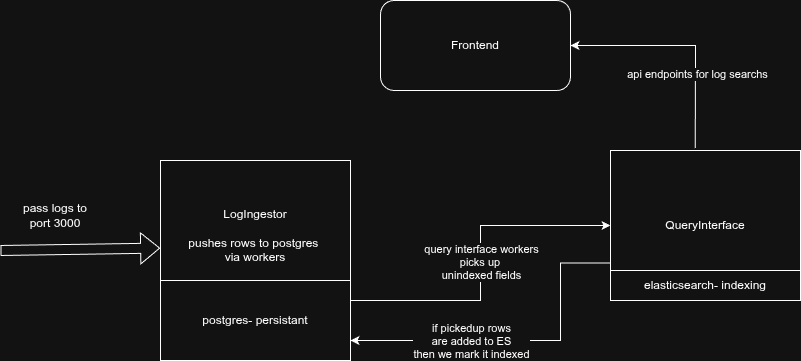

The diagram above was exported from draw.io. Its source (the exported page's mxGraphModel, read from the mxfile embedded in the PNG):
<mxGraphModel dx="1034" dy="1690" grid="1" gridSize="10" guides="1" tooltips="1" connect="1" arrows="1" fold="1" page="1" pageScale="1" pageWidth="850" pageHeight="1100" math="0" shadow="0">
  <root>
    <mxCell id="0" />
    <mxCell id="1" parent="0" />
    <mxCell id="_IBxtysYAR38Ffj8XfBb-10" style="edgeStyle=orthogonalEdgeStyle;rounded=0;orthogonalLoop=1;jettySize=auto;html=1;entryX=0;entryY=0.5;entryDx=0;entryDy=0;exitX=1;exitY=0.25;exitDx=0;exitDy=0;" parent="1" source="_IBxtysYAR38Ffj8XfBb-5" target="_IBxtysYAR38Ffj8XfBb-8" edge="1">
      <mxGeometry relative="1" as="geometry" />
    </mxCell>
    <mxCell id="c-JM1Q2Tn9RiSMzcHQsv-1" value="query interface workers&lt;div&gt;picks up&amp;nbsp;&lt;/div&gt;&lt;div&gt;unindexed fields&lt;/div&gt;" style="edgeLabel;html=1;align=center;verticalAlign=middle;resizable=0;points=[];" parent="_IBxtysYAR38Ffj8XfBb-10" vertex="1" connectable="0">
      <mxGeometry x="0.1432" relative="1" as="geometry">
        <mxPoint y="22" as="offset" />
      </mxGeometry>
    </mxCell>
    <mxCell id="_IBxtysYAR38Ffj8XfBb-3" value="LogIngestor&lt;div&gt;&lt;br&gt;&lt;/div&gt;&lt;div&gt;pushes rows to postgres&amp;nbsp;&lt;/div&gt;&lt;div&gt;via workers&lt;/div&gt;" style="rounded=0;whiteSpace=wrap;html=1;" parent="1" vertex="1">
      <mxGeometry x="260" y="140" width="190" height="150" as="geometry" />
    </mxCell>
    <mxCell id="_IBxtysYAR38Ffj8XfBb-5" value="postgres- persistant" style="rounded=0;whiteSpace=wrap;html=1;" parent="1" vertex="1">
      <mxGeometry x="260" y="260" width="190" height="80" as="geometry" />
    </mxCell>
    <mxCell id="_IBxtysYAR38Ffj8XfBb-11" value="" style="group" parent="1" vertex="1" connectable="0">
      <mxGeometry x="710" y="130" width="190" height="150" as="geometry" />
    </mxCell>
    <mxCell id="_IBxtysYAR38Ffj8XfBb-8" value="QueryInterface" style="rounded=0;whiteSpace=wrap;html=1;" parent="_IBxtysYAR38Ffj8XfBb-11" vertex="1">
      <mxGeometry width="190" height="150" as="geometry" />
    </mxCell>
    <mxCell id="_IBxtysYAR38Ffj8XfBb-9" value="elasticsearch-&amp;nbsp;&lt;span style=&quot;background-color: transparent; color: light-dark(rgb(0, 0, 0), rgb(255, 255, 255));&quot;&gt;indexing&lt;/span&gt;" style="rounded=0;whiteSpace=wrap;html=1;" parent="_IBxtysYAR38Ffj8XfBb-11" vertex="1">
      <mxGeometry y="120" width="190" height="30" as="geometry" />
    </mxCell>
    <mxCell id="c-JM1Q2Tn9RiSMzcHQsv-2" style="edgeStyle=orthogonalEdgeStyle;rounded=0;orthogonalLoop=1;jettySize=auto;html=1;exitX=0;exitY=0.75;exitDx=0;exitDy=0;entryX=1;entryY=0.75;entryDx=0;entryDy=0;" parent="1" source="_IBxtysYAR38Ffj8XfBb-8" target="_IBxtysYAR38Ffj8XfBb-5" edge="1">
      <mxGeometry relative="1" as="geometry">
        <Array as="points">
          <mxPoint x="660" y="243" />
          <mxPoint x="660" y="320" />
        </Array>
      </mxGeometry>
    </mxCell>
    <mxCell id="c-JM1Q2Tn9RiSMzcHQsv-3" value="if pickedup rows&lt;div&gt;are added to ES&lt;/div&gt;&lt;div&gt;then we mark it indexed&lt;/div&gt;" style="edgeLabel;html=1;align=center;verticalAlign=middle;resizable=0;points=[];" parent="c-JM1Q2Tn9RiSMzcHQsv-2" vertex="1" connectable="0">
      <mxGeometry x="0.507" relative="1" as="geometry">
        <mxPoint x="37" as="offset" />
      </mxGeometry>
    </mxCell>
    <mxCell id="bjetS-Zm_8O7SN_auwB0-2" value="" style="shape=flexArrow;endArrow=classic;html=1;rounded=0;entryX=-0.002;entryY=0.584;entryDx=0;entryDy=0;entryPerimeter=0;" edge="1" parent="1" target="_IBxtysYAR38Ffj8XfBb-3">
      <mxGeometry width="50" height="50" relative="1" as="geometry">
        <mxPoint x="100" y="230" as="sourcePoint" />
        <mxPoint x="410" y="270" as="targetPoint" />
      </mxGeometry>
    </mxCell>
    <mxCell id="bjetS-Zm_8O7SN_auwB0-3" value="pass logs to port 3000" style="text;html=1;whiteSpace=wrap;strokeColor=none;fillColor=none;align=center;verticalAlign=middle;rounded=0;" vertex="1" parent="1">
      <mxGeometry x="110" y="180" width="90" height="30" as="geometry" />
    </mxCell>
    <mxCell id="bjetS-Zm_8O7SN_auwB0-4" value="Frontend" style="rounded=1;whiteSpace=wrap;html=1;" vertex="1" parent="1">
      <mxGeometry x="480" y="-20" width="190" height="90" as="geometry" />
    </mxCell>
    <mxCell id="bjetS-Zm_8O7SN_auwB0-5" value="" style="endArrow=classic;html=1;rounded=0;entryX=1;entryY=0.5;entryDx=0;entryDy=0;exitX=0.446;exitY=-0.016;exitDx=0;exitDy=0;exitPerimeter=0;" edge="1" parent="1" source="_IBxtysYAR38Ffj8XfBb-8" target="bjetS-Zm_8O7SN_auwB0-4">
      <mxGeometry width="50" height="50" relative="1" as="geometry">
        <mxPoint x="550" y="250" as="sourcePoint" />
        <mxPoint x="600" y="200" as="targetPoint" />
        <Array as="points">
          <mxPoint x="795" y="25" />
        </Array>
      </mxGeometry>
    </mxCell>
    <mxCell id="bjetS-Zm_8O7SN_auwB0-6" value="api endpoints for log searchs" style="edgeLabel;html=1;align=center;verticalAlign=middle;resizable=0;points=[];" vertex="1" connectable="0" parent="bjetS-Zm_8O7SN_auwB0-5">
      <mxGeometry x="-0.3479" y="-2" relative="1" as="geometry">
        <mxPoint as="offset" />
      </mxGeometry>
    </mxCell>
  </root>
</mxGraphModel>